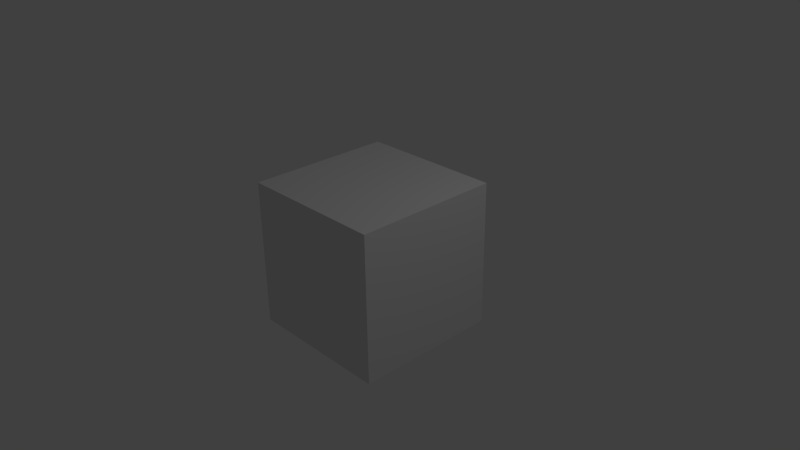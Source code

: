 # Source: Bowling_Ball_Initail.blend  (saved by Blender 2.75.0; exported with 4.5.12 LTS)
import bpy
from mathutils import Matrix  # noqa: F401  (used for matrix-valued properties, if any)

bpy.ops.wm.read_factory_settings(use_empty=True)
scene = bpy.context.scene
scene.name = 'Scene'

# ---- collections
col_collection_1 = bpy.data.collections.new('Collection 1'); scene.collection.children.link(col_collection_1)

# ---- materials (node trees are filled in below, after node groups)
mat_material = bpy.data.materials.new('Material')
mat_material.alpha_threshold = 0.0
mat_material.use_transparent_shadow = False
mat_material.roughness = 0.5
mat_material.line_color = (0.0, 0.0, 0.0, 1.0)

# ---- material node trees

# ---- world
world_world = bpy.data.worlds.new('World'); scene.world = world_world
world_world.color = (0.05088, 0.05088, 0.05088)
world_world.use_sun_shadow = False
world_world.sun_shadow_jitter_overblur = 0.0
world_world.cycles.sampling_method = 'MANUAL'
world_world.cycles.sample_map_resolution = 256

# ---- cameras
cam_camera = bpy.data.cameras.new('Camera')
cam_camera.clip_end = 100.0
cam_camera.lens = 35.0
cam_camera.sensor_width = 32.0
cam_camera.sensor_height = 18.0
cam_camera.ortho_scale = 7.314
cam_camera.dof.focus_distance = 0.0
cam_camera.dof.aperture_fstop = 128.0

# ---- lights
light_lamp = bpy.data.lights.new('Lamp', 'POINT')
light_lamp.transmission_factor = 0.0
light_lamp.cutoff_distance = 30.0
light_lamp.energy = 100.0
light_lamp.shadow_buffer_clip_start = 1.001
light_lamp.shadow_soft_size = 0.1
light_lamp.shadow_maximum_resolution = 0.006
light_lamp.use_absolute_resolution = True
light_lamp.cycles.use_multiple_importance_sampling = False

# ---- meshes
me_cube = bpy.data.meshes.new('Cube')
me_cube.from_pydata([(1.0, 1.0, -1.0), (1.0, -1.0, -1.0), (-1.0, -1.0, -1.0), (-1.0, 1.0, -1.0), (1.0, 1.0, 1.0), (1.0, -1.0, 1.0), (-1.0, -1.0, 1.0), (-1.0, 1.0, 1.0)], [], [(0, 1, 2, 3), (4, 7, 6, 5), (0, 4, 5, 1), (1, 5, 6, 2), (2, 6, 7, 3), (4, 0, 3, 7)])
me_cube.materials.append(mat_material)
me_cube.use_remesh_preserve_volume = False
me_cube.use_remesh_preserve_attributes = False
me_cube.use_mirror_vertex_groups = False
me_cube.update()

# ---- objects
ob_cube = bpy.data.objects.new('Cube', me_cube)
ob_lamp = bpy.data.objects.new('Lamp', light_lamp)
ob_camera = bpy.data.objects.new('Camera', cam_camera)

# ---- transforms, parenting, visibility, modifiers, constraints
ob_cube.location = (0.0, 0.0, 0.0)
ob_cube.lock_rotations_4d = False
ob_cube.empty_display_type = 'ARROWS'
ob_cube.lineart.crease_threshold = 0.0
ob_lamp.location = (4.076, 1.005, 5.904)
ob_lamp.rotation_euler = (0.6503, 0.05522, 1.866)
ob_lamp.lock_rotations_4d = False
ob_lamp.empty_display_type = 'ARROWS'
ob_lamp.color = (0.0, 0.0, 0.0, 0.0)
ob_lamp.lineart.crease_threshold = 0.0
ob_camera.location = (7.481, -6.508, 5.344)
ob_camera.rotation_euler = (1.109, 0.01082, 0.8149)
ob_camera.lock_rotations_4d = False
ob_camera.empty_display_type = 'ARROWS'
ob_camera.color = (0.0, 0.0, 0.0, 0.0)
ob_camera.display_type = 'WIRE'
ob_camera.lineart.crease_threshold = 0.0

# ---- collection membership
col_collection_1.objects.link(ob_cube)
col_collection_1.objects.link(ob_lamp)
col_collection_1.objects.link(ob_camera)

# ---- scene / render settings (as saved in the file)
scene.camera = ob_camera
scene.frame_start = 1; scene.frame_end = 250; scene.frame_set(1)
scene.render.engine = 'BLENDER_EEVEE_NEXT'
scene.render.resolution_percentage = 50
scene.render.dither_intensity = 0.0
scene.cycles.use_denoising = False
scene.cycles.samples = 10
scene.cycles.sampling_pattern = 'TABULATED_SOBOL'
scene.cycles.light_sampling_threshold = 0.0
scene.cycles.use_adaptive_sampling = False
scene.cycles.use_light_tree = False
scene.cycles.blur_glossy = 0.0
scene.cycles.pixel_filter_type = 'GAUSSIAN'
scene.cycles.sample_clamp_indirect = 0.0
scene.view_settings.view_transform = 'Standard'
bpy.context.view_layer.update()
